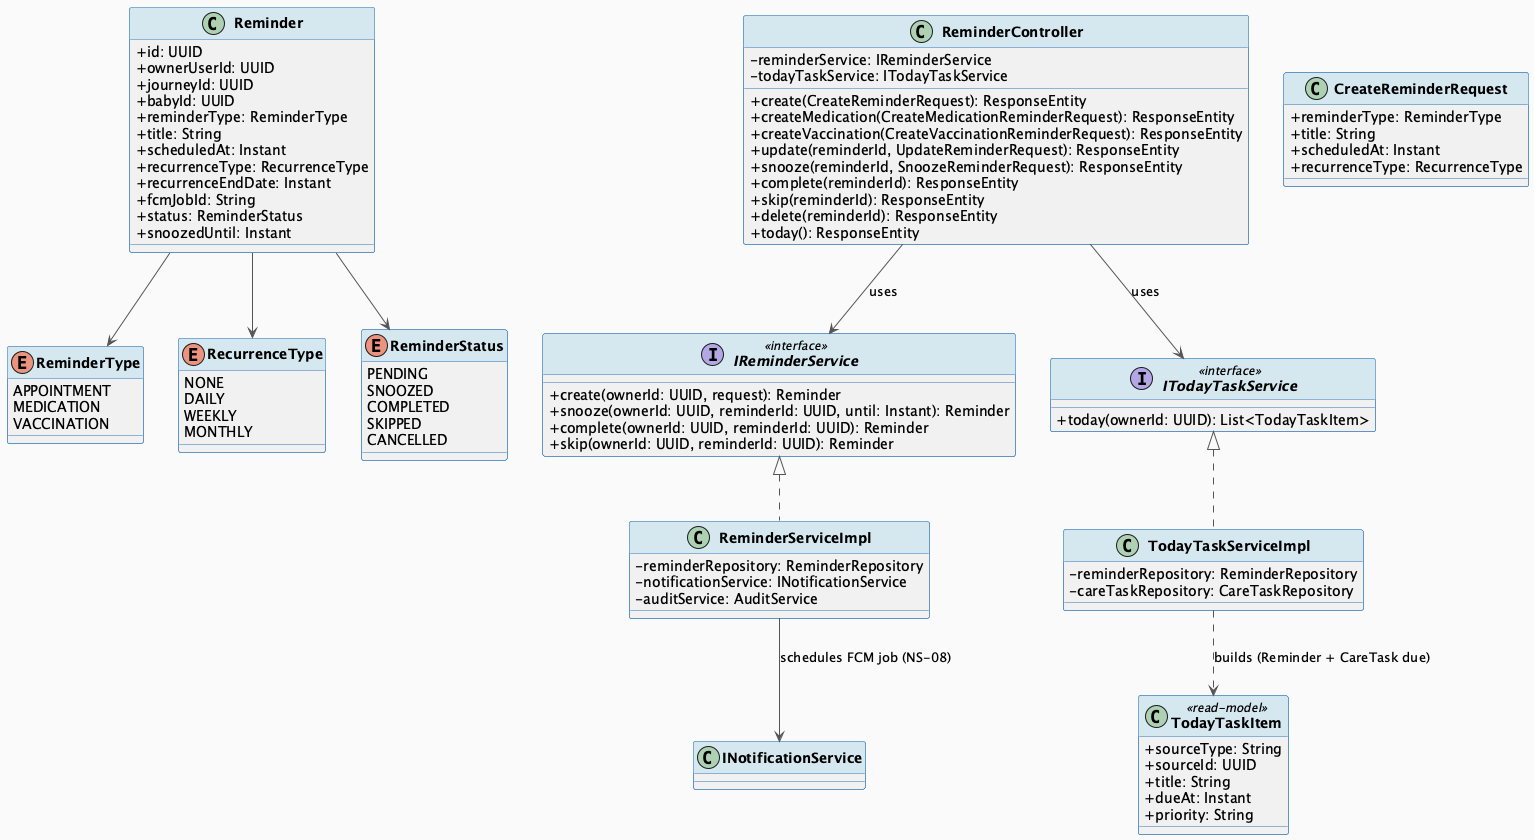

The diagram above was rendered by PlantUML. Its source (embedded in the PNG):
@startuml MF09_01_Reminder_ClassDiagram
skinparam classAttributeIconSize 0
skinparam classFontStyle bold
skinparam backgroundColor #FAFAFA
skinparam ArrowColor #555555
skinparam ClassBorderColor #2E75B6
skinparam ClassHeaderBackgroundColor #D5E8F0

class Reminder {
  + id: UUID
  + ownerUserId: UUID
  + journeyId: UUID
  + babyId: UUID
  + reminderType: ReminderType
  + title: String
  + scheduledAt: Instant
  + recurrenceType: RecurrenceType
  + recurrenceEndDate: Instant
  + fcmJobId: String
  + status: ReminderStatus
  + snoozedUntil: Instant
}

enum ReminderType {
  APPOINTMENT
  MEDICATION
  VACCINATION
}

enum RecurrenceType {
  NONE
  DAILY
  WEEKLY
  MONTHLY
}

enum ReminderStatus {
  PENDING
  SNOOZED
  COMPLETED
  SKIPPED
  CANCELLED
}

class TodayTaskItem <<read-model>> {
  + sourceType: String
  + sourceId: UUID
  + title: String
  + dueAt: Instant
  + priority: String
}

class CreateReminderRequest {
  + reminderType: ReminderType
  + title: String
  + scheduledAt: Instant
  + recurrenceType: RecurrenceType
}

class ReminderController {
  - reminderService: IReminderService
  - todayTaskService: ITodayTaskService
  + create(CreateReminderRequest): ResponseEntity
  + createMedication(CreateMedicationReminderRequest): ResponseEntity
  + createVaccination(CreateVaccinationReminderRequest): ResponseEntity
  + update(reminderId, UpdateReminderRequest): ResponseEntity
  + snooze(reminderId, SnoozeReminderRequest): ResponseEntity
  + complete(reminderId): ResponseEntity
  + skip(reminderId): ResponseEntity
  + delete(reminderId): ResponseEntity
  + today(): ResponseEntity
}

interface IReminderService <<interface>> {
  + create(ownerId: UUID, request): Reminder
  + snooze(ownerId: UUID, reminderId: UUID, until: Instant): Reminder
  + complete(ownerId: UUID, reminderId: UUID): Reminder
  + skip(ownerId: UUID, reminderId: UUID): Reminder
}

class ReminderServiceImpl implements IReminderService {
  - reminderRepository: ReminderRepository
  - notificationService: INotificationService
  - auditService: AuditService
}

interface ITodayTaskService <<interface>> {
  + today(ownerId: UUID): List<TodayTaskItem>
}

class TodayTaskServiceImpl implements ITodayTaskService {
  - reminderRepository: ReminderRepository
  - careTaskRepository: CareTaskRepository
}

Reminder --> ReminderType
Reminder --> RecurrenceType
Reminder --> ReminderStatus
ReminderController --> IReminderService : uses
ReminderController --> ITodayTaskService : uses
ReminderServiceImpl --> INotificationService : schedules FCM job (NS-08)
TodayTaskServiceImpl ..> TodayTaskItem : builds (Reminder + CareTask due)

@enduml